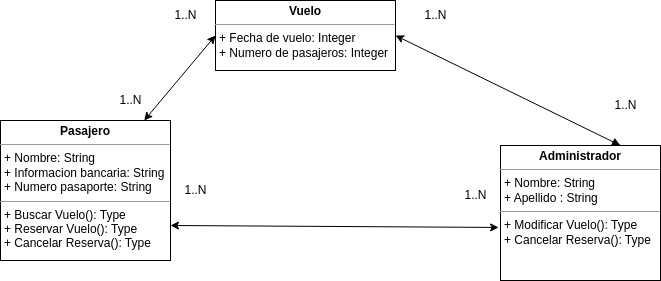

The diagram above was exported from draw.io. Its source (the exported page's mxGraphModel, read from the mxfile embedded in the PNG):
<mxGraphModel dx="1114" dy="762" grid="1" gridSize="10" guides="1" tooltips="1" connect="1" arrows="1" fold="1" page="1" pageScale="1" pageWidth="850" pageHeight="1100" background="#ffffff" math="0" shadow="0">
  <root>
    <mxCell id="0" />
    <mxCell id="1" parent="0" />
    <mxCell id="12" style="edgeStyle=none;html=1;entryX=0;entryY=0.5;entryDx=0;entryDy=0;startArrow=classic;startFill=1;" parent="1" source="3" target="4" edge="1">
      <mxGeometry relative="1" as="geometry" />
    </mxCell>
    <mxCell id="3" value="&lt;p style=&quot;margin:0px;margin-top:4px;text-align:center;&quot;&gt;&lt;b&gt;Pasajero&lt;/b&gt;&lt;/p&gt;&lt;hr size=&quot;1&quot;&gt;&lt;p style=&quot;margin:0px;margin-left:4px;&quot;&gt;+ Nombre: String&lt;/p&gt;&lt;p style=&quot;margin:0px;margin-left:4px;&quot;&gt;+ Informacion bancaria: String&lt;br&gt;&lt;/p&gt;&lt;p style=&quot;margin:0px;margin-left:4px;&quot;&gt;+ Numero pasaporte: String&lt;br&gt;&lt;/p&gt;&lt;hr size=&quot;1&quot;&gt;&lt;p style=&quot;margin:0px;margin-left:4px;&quot;&gt;+ Buscar Vuelo(): Type&lt;/p&gt;&lt;p style=&quot;margin:0px;margin-left:4px;&quot;&gt;+ Reservar Vuelo(): Type&lt;br&gt;&lt;/p&gt;&lt;p style=&quot;margin:0px;margin-left:4px;&quot;&gt;+ Cancelar Reserva(): Type&lt;br&gt;&lt;/p&gt;" style="verticalAlign=top;align=left;overflow=fill;fontSize=12;fontFamily=Helvetica;html=1;" parent="1" vertex="1">
      <mxGeometry x="120" y="150" width="170" height="140" as="geometry" />
    </mxCell>
    <mxCell id="4" value="&lt;p style=&quot;margin:0px;margin-top:4px;text-align:center;&quot;&gt;&lt;b&gt;Vuelo&lt;/b&gt;&lt;/p&gt;&lt;hr size=&quot;1&quot;&gt;&lt;p style=&quot;margin:0px;margin-left:4px;&quot;&gt;+ Fecha de vuelo: Integer&lt;/p&gt;&lt;p style=&quot;margin:0px;margin-left:4px;&quot;&gt;+ Numero de pasajeros: Integer&lt;/p&gt;&lt;p style=&quot;margin:0px;margin-left:4px;&quot;&gt;&lt;br&gt;&lt;/p&gt;" style="verticalAlign=top;align=left;overflow=fill;fontSize=12;fontFamily=Helvetica;html=1;" parent="1" vertex="1">
      <mxGeometry x="335" y="30" width="180" height="70" as="geometry" />
    </mxCell>
    <mxCell id="11" style="edgeStyle=none;html=1;exitX=0.75;exitY=0;exitDx=0;exitDy=0;entryX=1;entryY=0.5;entryDx=0;entryDy=0;startArrow=block;startFill=1;" parent="1" source="6" target="4" edge="1">
      <mxGeometry relative="1" as="geometry">
        <mxPoint x="630" y="200" as="targetPoint" />
      </mxGeometry>
    </mxCell>
    <mxCell id="6" value="&lt;p style=&quot;margin:0px;margin-top:4px;text-align:center;&quot;&gt;&lt;b&gt;Administrador&lt;/b&gt;&lt;/p&gt;&lt;hr size=&quot;1&quot;&gt;&lt;p style=&quot;margin:0px;margin-left:4px;&quot;&gt;+ Nombre: String&lt;/p&gt;&lt;p style=&quot;margin:0px;margin-left:4px;&quot;&gt;+ Apellido : String&lt;/p&gt;&lt;hr size=&quot;1&quot;&gt;&lt;p style=&quot;margin:0px;margin-left:4px;&quot;&gt;+ Modificar Vuelo(): Type&lt;/p&gt;&lt;p style=&quot;margin:0px;margin-left:4px;&quot;&gt;+ Cancelar Reserva(): Type&lt;br&gt;&lt;/p&gt;" style="verticalAlign=top;align=left;overflow=fill;fontSize=12;fontFamily=Helvetica;html=1;" parent="1" vertex="1">
      <mxGeometry x="620" y="175" width="160" height="135" as="geometry" />
    </mxCell>
    <mxCell id="13" value="1..N" style="text;html=1;align=center;verticalAlign=middle;resizable=0;points=[];autosize=1;strokeColor=none;fillColor=none;" parent="1" vertex="1">
      <mxGeometry x="280" y="30" width="50" height="30" as="geometry" />
    </mxCell>
    <mxCell id="14" value="1..N" style="text;html=1;align=center;verticalAlign=middle;resizable=0;points=[];autosize=1;strokeColor=none;fillColor=none;" parent="1" vertex="1">
      <mxGeometry x="225" y="115" width="50" height="30" as="geometry" />
    </mxCell>
    <mxCell id="15" value="1..N" style="text;html=1;align=center;verticalAlign=middle;resizable=0;points=[];autosize=1;strokeColor=none;fillColor=none;" parent="1" vertex="1">
      <mxGeometry x="530" y="30" width="50" height="30" as="geometry" />
    </mxCell>
    <mxCell id="16" value="1..N" style="text;html=1;align=center;verticalAlign=middle;resizable=0;points=[];autosize=1;strokeColor=none;fillColor=none;" parent="1" vertex="1">
      <mxGeometry x="720" y="120" width="50" height="30" as="geometry" />
    </mxCell>
    <mxCell id="17" style="edgeStyle=none;html=1;entryX=-0.012;entryY=0.607;entryDx=0;entryDy=0;startArrow=classic;startFill=1;entryPerimeter=0;exitX=1;exitY=0.75;exitDx=0;exitDy=0;" edge="1" parent="1" source="3" target="6">
      <mxGeometry relative="1" as="geometry">
        <mxPoint x="388.9996774193549" y="335" as="sourcePoint" />
        <mxPoint x="460.29" y="250" as="targetPoint" />
      </mxGeometry>
    </mxCell>
    <mxCell id="18" value="1..N" style="text;html=1;align=center;verticalAlign=middle;resizable=0;points=[];autosize=1;strokeColor=none;fillColor=none;" vertex="1" parent="1">
      <mxGeometry x="570" y="210" width="50" height="30" as="geometry" />
    </mxCell>
    <mxCell id="19" value="1..N" style="text;html=1;align=center;verticalAlign=middle;resizable=0;points=[];autosize=1;strokeColor=none;fillColor=none;" vertex="1" parent="1">
      <mxGeometry x="290" y="205" width="50" height="30" as="geometry" />
    </mxCell>
  </root>
</mxGraphModel>